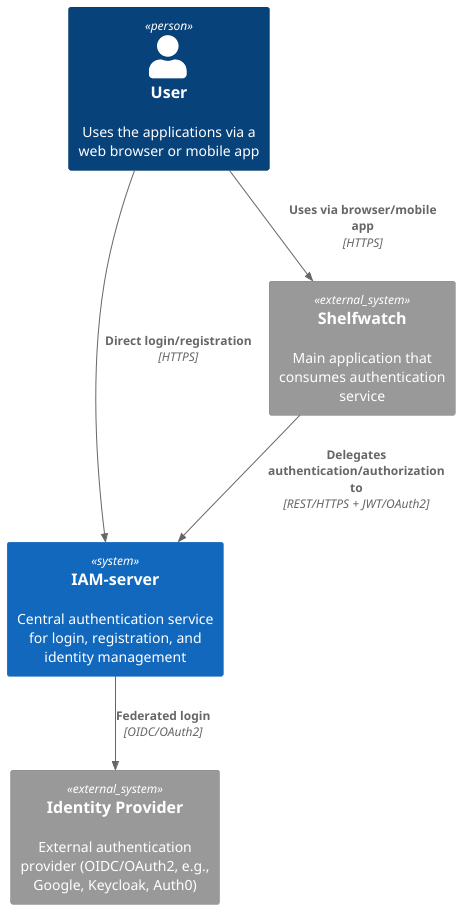

The diagram above was rendered by PlantUML. Its source (embedded in the PNG):
@startuml
!include https://raw.githubusercontent.com/plantuml-stdlib/C4-PlantUML/master/C4_Context.puml

Person(user, "User", "Uses the applications via a web browser or mobile app")

System(auth, "IAM-server", "Central authentication service for login, registration, and identity management")

System_Ext(authProvider, "Identity Provider", "External authentication provider (OIDC/OAuth2, e.g., Google, Keycloak, Auth0)")

System_Ext(shelfwatch, "Shelfwatch", "Main application that consumes authentication service")

Rel(user, shelfwatch, "Uses via browser/mobile app", "HTTPS")
Rel(shelfwatch, auth, "Delegates authentication/authorization to", "REST/HTTPS + JWT/OAuth2")
Rel(user, auth, "Direct login/registration", "HTTPS")
Rel(auth, authProvider, "Federated login", "OIDC/OAuth2")

@enduml